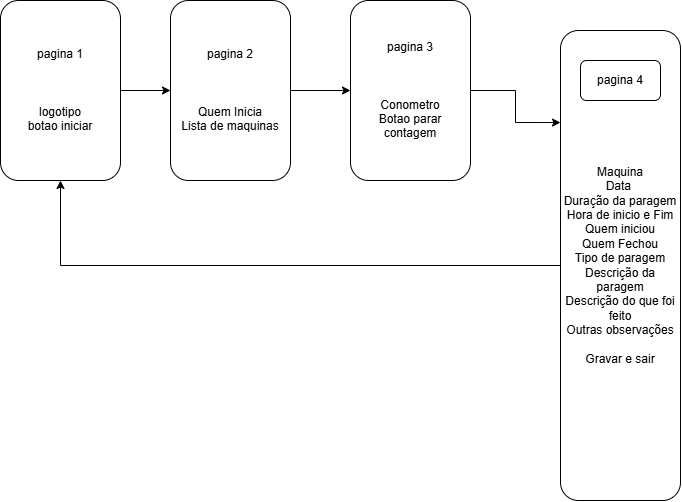

The diagram above was exported from draw.io. Its source (the exported page's mxGraphModel, read from the mxfile embedded in the PNG):
<mxGraphModel dx="1030" dy="642" grid="1" gridSize="10" guides="1" tooltips="1" connect="1" arrows="1" fold="1" page="1" pageScale="1" pageWidth="827" pageHeight="1169" math="0" shadow="0">
  <root>
    <mxCell id="0" />
    <mxCell id="1" parent="0" />
    <mxCell id="vMpuafsZ4UUJ4diuSEy2-7" edge="1" parent="1" source="vMpuafsZ4UUJ4diuSEy2-1" style="edgeStyle=orthogonalEdgeStyle;rounded=0;orthogonalLoop=1;jettySize=auto;html=1;exitX=1;exitY=0.5;exitDx=0;exitDy=0;entryX=0;entryY=0.5;entryDx=0;entryDy=0;" target="vMpuafsZ4UUJ4diuSEy2-3">
      <mxGeometry relative="1" as="geometry" />
    </mxCell>
    <mxCell id="vMpuafsZ4UUJ4diuSEy2-1" parent="1" style="rounded=1;whiteSpace=wrap;html=1;roundedPerimeter=1;" value="pagina 1&lt;div&gt;&lt;br&gt;&lt;/div&gt;&lt;div&gt;&lt;br&gt;&lt;/div&gt;&lt;div&gt;&lt;br&gt;&lt;div&gt;logotipo&lt;/div&gt;&lt;div&gt;botao iniciar&lt;/div&gt;&lt;/div&gt;" vertex="1">
      <mxGeometry height="180" width="120" x="40" y="40" as="geometry" />
    </mxCell>
    <mxCell id="vMpuafsZ4UUJ4diuSEy2-8" edge="1" parent="1" source="vMpuafsZ4UUJ4diuSEy2-3" style="edgeStyle=orthogonalEdgeStyle;rounded=0;orthogonalLoop=1;jettySize=auto;html=1;exitX=1;exitY=0.5;exitDx=0;exitDy=0;entryX=0;entryY=0.5;entryDx=0;entryDy=0;" target="vMpuafsZ4UUJ4diuSEy2-4">
      <mxGeometry relative="1" as="geometry" />
    </mxCell>
    <mxCell id="vMpuafsZ4UUJ4diuSEy2-3" parent="1" style="rounded=1;whiteSpace=wrap;html=1;roundedPerimeter=1;" value="pagina 2&lt;div&gt;&lt;br&gt;&lt;/div&gt;&lt;div&gt;&lt;br&gt;&lt;/div&gt;&lt;div&gt;&lt;br&gt;&lt;div&gt;Quem Inicia&lt;/div&gt;&lt;div&gt;Lista de maquinas&lt;/div&gt;&lt;/div&gt;" vertex="1">
      <mxGeometry height="180" width="120" x="210" y="40" as="geometry" />
    </mxCell>
    <mxCell id="vMpuafsZ4UUJ4diuSEy2-9" edge="1" parent="1" source="vMpuafsZ4UUJ4diuSEy2-4" style="edgeStyle=orthogonalEdgeStyle;rounded=0;orthogonalLoop=1;jettySize=auto;html=1;exitX=1;exitY=0.5;exitDx=0;exitDy=0;entryX=-0.003;entryY=0.194;entryDx=0;entryDy=0;" target="vMpuafsZ4UUJ4diuSEy2-5">
      <mxGeometry relative="1" as="geometry" />
    </mxCell>
    <mxCell id="vMpuafsZ4UUJ4diuSEy2-4" parent="1" style="rounded=1;whiteSpace=wrap;html=1;roundedPerimeter=1;" value="pagina 3&lt;div&gt;&lt;br&gt;&lt;/div&gt;&lt;div&gt;&lt;br&gt;&lt;/div&gt;&lt;div&gt;&lt;br&gt;&lt;div&gt;Conometro&lt;/div&gt;&lt;/div&gt;&lt;div&gt;Botao parar contagem&lt;/div&gt;" vertex="1">
      <mxGeometry height="180" width="120" x="390" y="40" as="geometry" />
    </mxCell>
    <mxCell id="vMpuafsZ4UUJ4diuSEy2-10" edge="1" parent="1" source="vMpuafsZ4UUJ4diuSEy2-5" style="edgeStyle=orthogonalEdgeStyle;rounded=0;orthogonalLoop=1;jettySize=auto;html=1;exitX=0;exitY=0.5;exitDx=0;exitDy=0;entryX=0.5;entryY=1;entryDx=0;entryDy=0;" target="vMpuafsZ4UUJ4diuSEy2-1">
      <mxGeometry relative="1" as="geometry" />
    </mxCell>
    <mxCell id="vMpuafsZ4UUJ4diuSEy2-5" parent="1" style="rounded=1;whiteSpace=wrap;html=1;roundedPerimeter=1;" value="&lt;div&gt;&lt;span style=&quot;background-color: transparent; color: light-dark(rgb(0, 0, 0), rgb(255, 255, 255));&quot;&gt;Maquina&lt;/span&gt;&lt;/div&gt;&lt;div&gt;Data&amp;nbsp;&lt;/div&gt;&lt;div&gt;Duração da paragem&lt;/div&gt;&lt;div&gt;Hora de inicio e Fim&lt;/div&gt;&lt;div&gt;Quem iniciou&lt;/div&gt;&lt;div&gt;Quem Fechou&lt;/div&gt;&lt;div&gt;Tipo de paragem&lt;/div&gt;&lt;div&gt;Descrição da paragem&lt;/div&gt;&lt;div&gt;Descrição do que foi feito&lt;/div&gt;&lt;div&gt;Outras observações&lt;/div&gt;&lt;div&gt;&lt;br&gt;&lt;/div&gt;&lt;div&gt;Gravar e sair&lt;/div&gt;" vertex="1">
      <mxGeometry height="470" width="120" x="600" y="70" as="geometry" />
    </mxCell>
    <mxCell id="vMpuafsZ4UUJ4diuSEy2-6" parent="1" style="rounded=1;whiteSpace=wrap;html=1;roundedPerimeter=1;" value="pagina 4" vertex="1">
      <mxGeometry height="40" width="80" x="620" y="100" as="geometry" />
    </mxCell>
  </root>
</mxGraphModel>